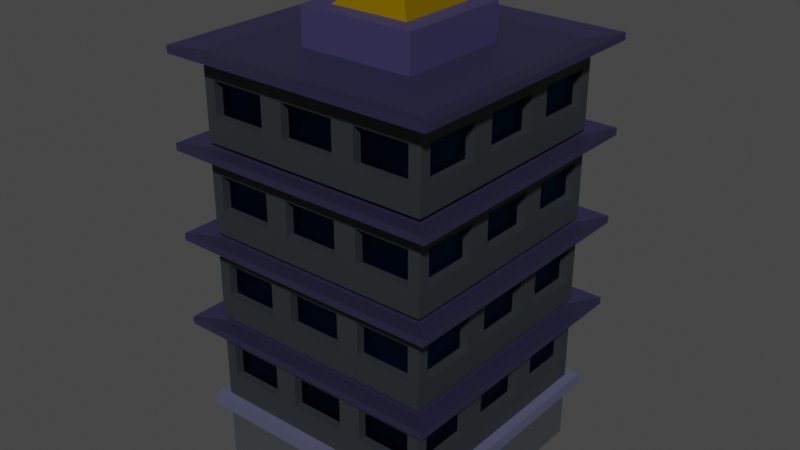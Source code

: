 # Source: Edificio1.blend  (saved by Blender 3.6.13; exported with 4.5.12 LTS)
import bpy
from mathutils import Matrix  # noqa: F401  (used for matrix-valued properties, if any)

bpy.ops.wm.read_factory_settings(use_empty=True)
scene = bpy.context.scene
scene.name = 'Scene'

# ---- collections
col_collection = bpy.data.collections.new('Collection'); scene.collection.children.link(col_collection)

# ---- materials (node trees are filled in below, after node groups)
mat_edifcio = bpy.data.materials.new('Edifcio')
mat_edifcio.use_transparent_shadow = False
mat_coloredificio = bpy.data.materials.new('colorEdificio')
mat_coloredificio.use_transparent_shadow = False
mat_orillas_001 = bpy.data.materials.new('Orillas.001')
mat_orillas_001.use_transparent_shadow = False
mat_edificio = bpy.data.materials.new('Edificio')
mat_edificio.use_transparent_shadow = False
mat_ventana = bpy.data.materials.new('Ventana')
mat_ventana.use_transparent_shadow = False
mat_fachada = bpy.data.materials.new('Fachada')
mat_fachada.use_transparent_shadow = False
mat_orillas = bpy.data.materials.new('Orillas')
mat_orillas.use_transparent_shadow = False
mat_material_001 = bpy.data.materials.new('Material.001')
mat_material_001.use_transparent_shadow = False
mat_pyramide = bpy.data.materials.new('Pyramide')
mat_pyramide.use_transparent_shadow = False
mat_basepyramide = bpy.data.materials.new('basePyramide')
mat_basepyramide.use_transparent_shadow = False

# ---- material node trees
mat_edifcio.use_nodes = True; mat_edifcio.node_tree.nodes.clear()
_N = mat_edifcio.node_tree.nodes; _L = mat_edifcio.node_tree.links
n0 = _N.new('ShaderNodeBsdfPrincipled'); n0.name = 'Principled BSDF'; n0.location = (10, 300)
n0.distribution = 'GGX'
n0.subsurface_method = 'RANDOM_WALK_SKIN'
n0.inputs[3].default_value = 1.45
n0.inputs[27].default_value = (0.0, 0.0, 0.0, 1.0)
n0.inputs[28].default_value = 1.0
n1 = _N.new('ShaderNodeOutputMaterial'); n1.name = 'Material Output'; n1.location = (300, 300)
_L.new(n0.outputs[0], n1.inputs[0])
n1.is_active_output = True
mat_coloredificio.use_nodes = True; mat_coloredificio.node_tree.nodes.clear()
_N = mat_coloredificio.node_tree.nodes; _L = mat_coloredificio.node_tree.links
n0 = _N.new('ShaderNodeBsdfPrincipled'); n0.name = 'Principled BSDF'; n0.location = (10, 300)
n0.distribution = 'GGX'
n0.subsurface_method = 'RANDOM_WALK_SKIN'
n0.inputs[0].default_value = (0.04594, 0.05277, 0.05811, 1.0)
n0.inputs[3].default_value = 1.45
n0.inputs[27].default_value = (0.0, 0.0, 0.0, 1.0)
n0.inputs[28].default_value = 1.0
n1 = _N.new('ShaderNodeOutputMaterial'); n1.name = 'Material Output'; n1.location = (300, 300)
_L.new(n0.outputs[0], n1.inputs[0])
n1.is_active_output = True
mat_orillas_001.use_nodes = True; mat_orillas_001.node_tree.nodes.clear()
_N = mat_orillas_001.node_tree.nodes; _L = mat_orillas_001.node_tree.links
n0 = _N.new('ShaderNodeBsdfPrincipled'); n0.name = 'Principled BSDF'; n0.location = (10, 300)
n0.distribution = 'GGX'
n0.subsurface_method = 'RANDOM_WALK_SKIN'
n0.inputs[0].default_value = (0.07819, 0.08438, 0.1441, 1.0)
n0.inputs[3].default_value = 1.45
n0.inputs[27].default_value = (0.0, 0.0, 0.0, 1.0)
n0.inputs[28].default_value = 1.0
n1 = _N.new('ShaderNodeOutputMaterial'); n1.name = 'Material Output'; n1.location = (300, 300)
_L.new(n0.outputs[0], n1.inputs[0])
n1.is_active_output = True
mat_edificio.use_nodes = True; mat_edificio.node_tree.nodes.clear()
_N = mat_edificio.node_tree.nodes; _L = mat_edificio.node_tree.links
n0 = _N.new('ShaderNodeBsdfPrincipled'); n0.name = 'Principled BSDF'; n0.location = (10, 300)
n0.distribution = 'GGX'
n0.subsurface_method = 'RANDOM_WALK_SKIN'
n0.inputs[3].default_value = 1.45
n0.inputs[27].default_value = (0.0, 0.0, 0.0, 1.0)
n0.inputs[28].default_value = 1.0
n1 = _N.new('ShaderNodeOutputMaterial'); n1.name = 'Material Output'; n1.location = (300, 300)
_L.new(n0.outputs[0], n1.inputs[0])
n1.is_active_output = True
mat_ventana.use_nodes = True; mat_ventana.node_tree.nodes.clear()
_N = mat_ventana.node_tree.nodes; _L = mat_ventana.node_tree.links
n0 = _N.new('ShaderNodeOutputMaterial'); n0.name = 'Material Output'; n0.location = (300, 300)
n1 = _N.new('ShaderNodeBsdfGlass'); n1.name = 'Glass BSDF'; n1.location = (10, 300)
n1.distribution = 'BECKMANN'
n1.inputs[0].default_value = (0.03272, 0.3595, 1.0, 1.0)
n1.inputs[1].default_value = 0.1881
n1.inputs[2].default_value = 1.45
_L.new(n1.outputs[0], n0.inputs[0])
n0.is_active_output = True
mat_fachada.use_nodes = True; mat_fachada.node_tree.nodes.clear()
_N = mat_fachada.node_tree.nodes; _L = mat_fachada.node_tree.links
n0 = _N.new('ShaderNodeBsdfPrincipled'); n0.name = 'Principled BSDF'; n0.location = (10, 300)
n0.distribution = 'GGX'
n0.subsurface_method = 'RANDOM_WALK_SKIN'
n0.inputs[0].default_value = (0.02217, 0.02732, 0.03071, 1.0)
n0.inputs[3].default_value = 1.45
n0.inputs[27].default_value = (0.0, 0.0, 0.0, 1.0)
n0.inputs[28].default_value = 1.0
n1 = _N.new('ShaderNodeOutputMaterial'); n1.name = 'Material Output'; n1.location = (300, 300)
_L.new(n0.outputs[0], n1.inputs[0])
n1.is_active_output = True
mat_orillas.use_nodes = True; mat_orillas.node_tree.nodes.clear()
_N = mat_orillas.node_tree.nodes; _L = mat_orillas.node_tree.links
n0 = _N.new('ShaderNodeBsdfPrincipled'); n0.name = 'Principled BSDF'; n0.location = (10, 300)
n0.distribution = 'GGX'
n0.subsurface_method = 'RANDOM_WALK_SKIN'
n0.inputs[0].default_value = (0.01938, 0.0185, 0.04971, 1.0)
n0.inputs[3].default_value = 1.45
n0.inputs[27].default_value = (0.0, 0.0, 0.0, 1.0)
n0.inputs[28].default_value = 1.0
n1 = _N.new('ShaderNodeOutputMaterial'); n1.name = 'Material Output'; n1.location = (300, 300)
_L.new(n0.outputs[0], n1.inputs[0])
n1.is_active_output = True
mat_material_001.use_nodes = True; mat_material_001.node_tree.nodes.clear()
_N = mat_material_001.node_tree.nodes; _L = mat_material_001.node_tree.links
n0 = _N.new('ShaderNodeBsdfPrincipled'); n0.name = 'Principled BSDF'; n0.location = (10, 300)
n0.distribution = 'GGX'
n0.subsurface_method = 'RANDOM_WALK_SKIN'
n0.inputs[3].default_value = 1.45
n0.inputs[27].default_value = (0.0, 0.0, 0.0, 1.0)
n0.inputs[28].default_value = 1.0
n1 = _N.new('ShaderNodeOutputMaterial'); n1.name = 'Material Output'; n1.location = (300, 300)
_L.new(n0.outputs[0], n1.inputs[0])
n1.is_active_output = True
mat_pyramide.use_nodes = True; mat_pyramide.node_tree.nodes.clear()
_N = mat_pyramide.node_tree.nodes; _L = mat_pyramide.node_tree.links
n0 = _N.new('ShaderNodeOutputMaterial'); n0.name = 'Material Output'; n0.location = (300, 300)
n1 = _N.new('ShaderNodeBsdfAnisotropic'); n1.name = 'Glossy BSDF'; n1.location = (10, 300)
n1.distribution = 'GGX'
n1.inputs[0].default_value = (0.8, 0.4854, 0.0, 1.0)
_L.new(n1.outputs[0], n0.inputs[0])
n0.is_active_output = True
mat_basepyramide.use_nodes = True; mat_basepyramide.node_tree.nodes.clear()
_N = mat_basepyramide.node_tree.nodes; _L = mat_basepyramide.node_tree.links
n0 = _N.new('ShaderNodeBsdfPrincipled'); n0.name = 'Principled BSDF'; n0.location = (10, 300)
n0.distribution = 'GGX'
n0.subsurface_method = 'RANDOM_WALK_SKIN'
n0.inputs[0].default_value = (0.03817, 0.03324, 0.09592, 1.0)
n0.inputs[3].default_value = 1.45
n0.inputs[27].default_value = (0.0, 0.0, 0.0, 1.0)
n0.inputs[28].default_value = 1.0
n1 = _N.new('ShaderNodeOutputMaterial'); n1.name = 'Material Output'; n1.location = (300, 300)
_L.new(n0.outputs[0], n1.inputs[0])
n1.is_active_output = True

# ---- world
world_world = bpy.data.worlds.new('World'); scene.world = world_world
world_world.use_nodes = True; world_world.node_tree.nodes.clear()
_N = world_world.node_tree.nodes; _L = world_world.node_tree.links
n0 = _N.new('ShaderNodeOutputWorld'); n0.name = 'World Output'; n0.location = (300, 300)
n1 = _N.new('ShaderNodeBackground'); n1.name = 'Background'; n1.location = (10, 300)
n1.inputs[0].default_value = (0.05088, 0.05088, 0.05088, 1.0)
_L.new(n1.outputs[0], n0.inputs[0])
n0.is_active_output = True
world_world.color = (0.05088, 0.05088, 0.05088)
world_world.use_sun_shadow = False
world_world.sun_shadow_jitter_overblur = 0.0

# ---- meshes
me_plane = bpy.data.meshes.new('Plane')
me_plane.from_pydata([(-2.0, -2.0, 0.0), (2.0, -2.0, 0.0), (-2.0, 2.0, 0.0), (2.0, 2.0, 0.0), (-2.0, 2.0, 1.0), (-2.0, -2.0, 1.0), (2.0, -2.0, 1.0), (2.0, 2.0, 1.0), (-2.0, 2.0, 1.2), (-2.0, -2.0, 1.2), (2.0, -2.0, 1.2), (2.0, 2.0, 1.2), (-2.177, 2.177, 1.0), (-2.177, -2.177, 1.0), (2.177, -2.177, 1.0), (2.177, 2.177, 1.0), (-2.177, 2.177, 1.2), (-2.177, -2.177, 1.2), (2.177, -2.177, 1.2), (2.177, 2.177, 1.2)], [], [(0, 2, 3, 1), (11, 10, 18, 19), (1, 3, 7, 6), (2, 0, 5, 4), (3, 2, 4, 7), (0, 1, 6, 5), (9, 10, 11, 8), (5, 6, 14, 13), (7, 4, 12, 15), (10, 9, 17, 18), (14, 15, 19, 18), (12, 13, 17, 16), (15, 12, 16, 19), (13, 14, 18, 17), (9, 8, 16, 17), (6, 7, 15, 14), (8, 11, 19, 16), (4, 5, 13, 12)])
me_plane.polygons.foreach_set('material_index', [0, 2, 1, 1, 1, 1, 1, 2, 2, 2, 2, 2, 2, 2, 2, 2, 2, 2])
_uv = me_plane.uv_layers.new(name='UVMap')
_uv.uv.foreach_set('vector', [0.0, 0.0, 0.0, 1.0, 1.0, 1.0, 1.0, 0.0, 1.0, 1.0, 1.0, 0.0, 1.0, 0.0, 1.0, 1.0, 1.0, 0.0, 1.0, 1.0, 1.0, 1.0, 1.0, 0.0, 0.0, 1.0, 0.0, 0.0, 0.0, 0.0, 0.0, 1.0, 1.0, 1.0, 0.0, 1.0, 0.0, 1.0, 1.0, 1.0, 0.0, 0.0, 1.0, 0.0, 1.0, 0.0, 0.0, 0.0, 0.0, 0.0, 1.0, 0.0, 1.0, 1.0, 0.0, 1.0, 0.0, 0.0, 1.0, 0.0, 1.0, 0.0, 0.0, 0.0, 1.0, 1.0, 0.0, 1.0, 0.0, 1.0, 1.0, 1.0, 1.0, 0.0, 0.0, 0.0, 0.0, 0.0, 1.0, 0.0, 1.0, 0.0, 1.0, 1.0, 1.0, 1.0, 1.0, 0.0, 0.0, 1.0, 0.0, 0.0, 0.0, 0.0, 0.0, 1.0, 1.0, 1.0, 0.0, 1.0, 0.0, 1.0, 1.0, 1.0, 0.0, 0.0, 1.0, 0.0, 1.0, 0.0, 0.0, 0.0, 0.0, 0.0, 0.0, 1.0, 0.0, 1.0, 0.0, 0.0, 1.0, 0.0, 1.0, 1.0, 1.0, 1.0, 1.0, 0.0, 0.0, 1.0, 1.0, 1.0, 1.0, 1.0, 0.0, 1.0, 0.0, 1.0, 0.0, 0.0, 0.0, 0.0, 0.0, 1.0])
me_plane.materials.append(mat_edifcio)
me_plane.materials.append(mat_coloredificio)
me_plane.materials.append(mat_orillas_001)
me_plane.update()
me_plane_001 = bpy.data.meshes.new('Plane.001')
me_plane_001.from_pydata([(-1.0, -1.0, 0.0), (1.0, -1.0, 0.0), (-1.0, 1.0, 0.0), (1.0, 1.0, 0.0), (-1.0, 1.0, 0.6), (-1.0, -1.0, 0.6), (1.0, -1.0, 0.6), (1.0, 1.0, 0.6), (-1.0, 1.0, 0.7107), (-1.0, -1.0, 0.7107), (1.0, -1.0, 0.7107), (1.0, 1.0, 0.7107), (-1.177, 1.177, 0.6925), (-1.177, -1.177, 0.6925), (1.177, -1.177, 0.6925), (1.177, 1.177, 0.6925), (-1.177, 1.177, 0.7529), (-1.177, -1.177, 0.7529), (1.177, -1.177, 0.7529), (1.177, 1.177, 0.7529), (-1.0, 0.3317, 0.0), (-1.0, -0.335, 0.0), (1.0, -0.335, 0.0), (1.0, 0.3317, 0.0), (-1.0, 0.3317, 0.6), (-1.0, -0.335, 0.6), (1.0, -0.335, 0.6), (1.0, 0.3317, 0.6), (-1.0, 0.3317, 0.7107), (-1.0, -0.335, 0.7107), (1.0, -0.335, 0.7107), (1.0, 0.3317, 0.7107), (-1.177, 0.3903, 0.6925), (-1.177, -0.3942, 0.6925), (1.177, -0.3942, 0.6925), (1.177, 0.3903, 0.6925), (-1.177, 0.3903, 0.7529), (-1.177, -0.3942, 0.7529), (1.177, -0.3942, 0.7529), (1.177, 0.3903, 0.7529), (-0.3301, -1.0, 0.0), (0.3366, -1.0, 0.0), (0.3366, 1.0, 0.0), (-0.3301, 1.0, 0.0), (-0.3301, -1.0, 0.6), (0.3366, -1.0, 0.6), (0.3366, 1.0, 0.6), (-0.3301, 1.0, 0.6), (-0.3301, -1.0, 0.7107), (0.3366, -1.0, 0.7107), (0.3366, 1.0, 0.7107), (-0.3301, 1.0, 0.7107), (-0.3884, -1.177, 0.6925), (0.3961, -1.177, 0.6925), (0.3961, 1.177, 0.6925), (-0.3884, 1.177, 0.6925), (-0.3884, -1.177, 0.7529), (0.3961, -1.177, 0.7529), (0.3961, 1.177, 0.7529), (-0.3884, 1.177, 0.7529), (0.3366, -0.335, 0.7107), (-0.3301, -0.335, 0.7107), (0.3366, 0.3317, 0.7107), (-0.3301, 0.3317, 0.7107), (-0.3301, -0.335, 0.0), (0.3366, -0.335, 0.0), (-0.3301, 0.3317, 0.0), (0.3366, 0.3317, 0.0), (-1.0, -1.0, 0.1164), (-1.0, 1.0, 0.1164), (1.0, 1.0, 0.1164), (1.0, -1.0, 0.1164), (1.0, -0.335, 0.1164), (1.0, 0.3317, 0.1164), (-1.0, 0.3317, 0.1164), (-1.0, -0.335, 0.1164), (-0.3301, -1.0, 0.1164), (0.3366, -1.0, 0.1164), (0.3366, 1.0, 0.1164), (-0.3301, 1.0, 0.1164), (-1.0, -0.433, 0.2144), (-1.0, -0.902, 0.2144), (-1.0, -0.902, 0.502), (-1.0, -0.433, 0.502), (-0.4281, 1.0, 0.2144), (-0.902, 1.0, 0.2144), (-0.902, 1.0, 0.502), (-0.4281, 1.0, 0.502), (0.4347, -1.0, 0.2144), (0.902, -1.0, 0.2144), (0.902, -1.0, 0.502), (0.4347, -1.0, 0.502), (1.0, 0.4297, 0.2144), (1.0, 0.902, 0.2144), (1.0, 0.902, 0.502), (1.0, 0.4297, 0.502), (1.0, -0.902, 0.2144), (1.0, -0.433, 0.2144), (1.0, -0.433, 0.502), (1.0, -0.902, 0.502), (1.0, -0.237, 0.2144), (1.0, 0.2336, 0.2144), (1.0, 0.2336, 0.502), (1.0, -0.237, 0.502), (-1.0, 0.902, 0.2144), (-1.0, 0.4297, 0.2144), (-1.0, 0.4297, 0.502), (-1.0, 0.902, 0.502), (-1.0, 0.2336, 0.2144), (-1.0, -0.237, 0.2144), (-1.0, -0.237, 0.502), (-1.0, 0.2336, 0.502), (-0.902, -1.0, 0.2144), (-0.4281, -1.0, 0.2144), (-0.4281, -1.0, 0.502), (-0.902, -1.0, 0.502), (-0.232, -1.0, 0.2144), (0.2386, -1.0, 0.2144), (0.2386, -1.0, 0.502), (-0.232, -1.0, 0.502), (0.902, 1.0, 0.2144), (0.4347, 1.0, 0.2144), (0.4347, 1.0, 0.502), (0.902, 1.0, 0.502), (0.2386, 1.0, 0.2144), (-0.232, 1.0, 0.2144), (-0.232, 1.0, 0.502), (0.2386, 1.0, 0.502), (-0.9272, -0.902, 0.2144), (-0.9272, -0.433, 0.2144), (-0.9272, -0.433, 0.502), (-0.9272, -0.902, 0.502), (-0.902, 0.9272, 0.2144), (-0.4281, 0.9272, 0.2144), (-0.4281, 0.9272, 0.502), (-0.902, 0.9272, 0.502), (0.902, -0.9272, 0.2144), (0.4347, -0.9272, 0.2144), (0.4347, -0.9272, 0.502), (0.902, -0.9272, 0.502), (0.9272, 0.902, 0.2144), (0.9272, 0.4297, 0.2144), (0.9272, 0.4297, 0.502), (0.9272, 0.902, 0.502), (0.9272, -0.433, 0.2144), (0.9272, -0.902, 0.2144), (0.9272, -0.902, 0.502), (0.9272, -0.433, 0.502), (0.9272, 0.2336, 0.2144), (0.9272, -0.237, 0.2144), (0.9272, -0.237, 0.502), (0.9272, 0.2336, 0.502), (-0.9272, 0.4297, 0.2144), (-0.9272, 0.902, 0.2144), (-0.9272, 0.902, 0.502), (-0.9272, 0.4297, 0.502), (-0.9272, -0.237, 0.2144), (-0.9272, 0.2336, 0.2144), (-0.9272, 0.2336, 0.502), (-0.9272, -0.237, 0.502), (-0.4281, -0.9272, 0.2144), (-0.902, -0.9272, 0.2144), (-0.902, -0.9272, 0.502), (-0.4281, -0.9272, 0.502), (0.2386, -0.9272, 0.2144), (-0.232, -0.9272, 0.2144), (-0.232, -0.9272, 0.502), (0.2386, -0.9272, 0.502), (0.4347, 0.9272, 0.2144), (0.902, 0.9272, 0.2144), (0.902, 0.9272, 0.502), (0.4347, 0.9272, 0.502), (-0.232, 0.9272, 0.2144), (0.2386, 0.9272, 0.2144), (0.2386, 0.9272, 0.502), (-0.232, 0.9272, 0.502)], [], [(67, 42, 3, 23), (27, 7, 15, 35), (97, 98, 147, 144), (117, 118, 167, 164), (99, 96, 145, 146), (119, 116, 165, 166), (62, 31, 11, 50), (28, 8, 16, 36), (30, 10, 18, 38), (45, 6, 14, 53), (55, 12, 16, 59), (53, 14, 18, 57), (35, 15, 19, 39), (33, 13, 17, 37), (50, 11, 19, 58), (25, 5, 13, 33), (48, 9, 17, 56), (47, 4, 12, 55), (4, 24, 32, 12), (24, 25, 33, 32), (12, 32, 36, 16), (32, 33, 37, 36), (14, 34, 38, 18), (34, 35, 39, 38), (11, 31, 39, 19), (31, 30, 38, 39), (9, 29, 37, 17), (29, 28, 36, 37), (49, 10, 30, 60), (60, 30, 31, 62), (90, 91, 138, 139), (110, 111, 158, 159), (96, 97, 144, 145), (116, 117, 164, 165), (6, 26, 34, 14), (26, 27, 35, 34), (41, 65, 22, 1), (65, 67, 23, 22), (21, 20, 66, 64), (64, 66, 67, 65), (0, 21, 64, 40), (40, 64, 65, 41), (29, 61, 63, 28), (61, 60, 62, 63), (9, 48, 61, 29), (48, 49, 60, 61), (7, 46, 54, 15), (46, 47, 55, 54), (10, 49, 57, 18), (49, 48, 56, 57), (8, 51, 59, 16), (51, 50, 58, 59), (13, 52, 56, 17), (52, 53, 57, 56), (15, 54, 58, 19), (54, 55, 59, 58), (5, 44, 52, 13), (44, 45, 53, 52), (28, 63, 51, 8), (63, 62, 50, 51), (89, 90, 139, 136), (109, 110, 159, 156), (91, 88, 137, 138), (111, 108, 157, 158), (20, 2, 43, 66), (66, 43, 42, 67), (42, 43, 79, 78), (3, 42, 78, 70), (40, 41, 77, 76), (0, 40, 76, 68), (20, 21, 75, 74), (2, 20, 74, 69), (22, 23, 73, 72), (1, 22, 72, 71), (23, 3, 70, 73), (41, 1, 71, 77), (43, 2, 69, 79), (21, 0, 68, 75), (75, 68, 81, 80), (68, 5, 82, 81), (5, 25, 83, 82), (25, 75, 80, 83), (79, 69, 85, 84), (69, 4, 86, 85), (4, 47, 87, 86), (47, 79, 84, 87), (77, 71, 89, 88), (71, 6, 90, 89), (6, 45, 91, 90), (45, 77, 88, 91), (73, 70, 93, 92), (70, 7, 94, 93), (7, 27, 95, 94), (27, 73, 92, 95), (71, 72, 97, 96), (72, 26, 98, 97), (26, 6, 99, 98), (6, 71, 96, 99), (72, 73, 101, 100), (73, 27, 102, 101), (27, 26, 103, 102), (26, 72, 100, 103), (69, 74, 105, 104), (74, 24, 106, 105), (24, 4, 107, 106), (4, 69, 104, 107), (74, 75, 109, 108), (75, 25, 110, 109), (25, 24, 111, 110), (24, 74, 108, 111), (68, 76, 113, 112), (76, 44, 114, 113), (44, 5, 115, 114), (5, 68, 112, 115), (76, 77, 117, 116), (77, 45, 118, 117), (45, 44, 119, 118), (44, 76, 116, 119), (70, 78, 121, 120), (78, 46, 122, 121), (46, 7, 123, 122), (7, 70, 120, 123), (78, 79, 125, 124), (79, 47, 126, 125), (47, 46, 127, 126), (46, 78, 124, 127), (129, 128, 131, 130), (133, 132, 135, 134), (137, 136, 139, 138), (141, 140, 143, 142), (145, 144, 147, 146), (149, 148, 151, 150), (153, 152, 155, 154), (157, 156, 159, 158), (161, 160, 163, 162), (165, 164, 167, 166), (169, 168, 171, 170), (173, 172, 175, 174), (124, 125, 172, 173), (104, 105, 152, 153), (118, 119, 166, 167), (84, 85, 132, 133), (98, 99, 146, 147), (127, 124, 173, 174), (107, 104, 153, 154), (87, 84, 133, 134), (125, 126, 175, 172), (105, 106, 155, 152), (85, 86, 135, 132), (112, 113, 160, 161), (126, 127, 174, 175), (92, 93, 140, 141), (106, 107, 154, 155), (86, 87, 134, 135), (115, 112, 161, 162), (95, 92, 141, 142), (113, 114, 163, 160), (93, 94, 143, 140), (120, 121, 168, 169), (100, 101, 148, 149), (114, 115, 162, 163), (80, 81, 128, 129), (94, 95, 142, 143), (123, 120, 169, 170), (103, 100, 149, 150), (83, 80, 129, 130), (121, 122, 171, 168), (101, 102, 151, 148), (81, 82, 131, 128), (108, 109, 156, 157), (122, 123, 170, 171), (88, 89, 136, 137), (102, 103, 150, 151), (82, 83, 130, 131)])
me_plane_001.polygons.foreach_set('material_index', [2, 3, 2, 2, 2, 2, 3, 3, 3, 3, 3, 3, 3, 3, 3, 3, 3, 3, 3, 3, 3, 3, 3, 3, 3, 3, 3, 3, 3, 3, 2, 2, 2, 2, 3, 3, 2, 2, 2, 2, 2, 2, 3, 2, 3, 3, 3, 3, 3, 3, 3, 3, 3, 3, 3, 3, 3, 3, 3, 3, 2, 2, 2, 2, 2, 2, 2, 2, 2, 2, 2, 2, 2, 2, 2, 2, 2, 2, 2, 2, 2, 2, 2, 2, 2, 2, 2, 2, 2, 2, 2, 2, 2, 2, 2, 2, 2, 2, 2, 2, 2, 2, 2, 2, 2, 2, 2, 2, 2, 2, 2, 2, 2, 2, 2, 2, 2, 2, 2, 2, 2, 2, 2, 2, 2, 2, 1, 1, 1, 1, 1, 1, 1, 1, 1, 1, 1, 1, 2, 2, 2, 2, 2, 2, 2, 2, 2, 2, 2, 2, 2, 2, 2, 2, 2, 2, 2, 2, 2, 2, 2, 2, 2, 2, 2, 2, 2, 2, 2, 2, 2, 2, 2, 2])
_uv = me_plane_001.uv_layers.new(name='UVMap')
_uv.uv.foreach_set('vector', [0.6683, 0.6658, 0.6683, 1.0, 1.0, 1.0, 1.0, 0.6658, 1.0, 0.6658, 1.0, 1.0, 1.0, 1.0, 1.0, 0.6658, 1.0, 0.2835, 1.0, 0.2835, 1.0, 0.2835, 1.0, 0.2835, 0.6193, 0.0, 0.6193, 0.0, 0.6193, 0.0, 0.6193, 0.0, 1.0, 0.04902, 1.0, 0.04902, 1.0, 0.04902, 1.0, 0.04902, 0.384, 0.0, 0.384, 0.0, 0.384, 0.0, 0.384, 0.0, 0.6683, 0.6658, 1.0, 0.6658, 1.0, 1.0, 0.6683, 1.0, 0.0, 0.6658, 0.0, 1.0, 0.0, 1.0, 0.0, 0.6658, 1.0, 0.3325, 1.0, 0.0, 1.0, 0.0, 1.0, 0.3325, 0.6683, 0.0, 1.0, 0.0, 1.0, 0.0, 0.6683, 0.0, 0.335, 1.0, 0.0, 1.0, 0.0, 1.0, 0.335, 1.0, 0.6683, 0.0, 1.0, 0.0, 1.0, 0.0, 0.6683, 0.0, 1.0, 0.6658, 1.0, 1.0, 1.0, 1.0, 1.0, 0.6658, 0.0, 0.3325, 0.0, 0.0, 0.0, 0.0, 0.0, 0.3325, 0.6683, 1.0, 1.0, 1.0, 1.0, 1.0, 0.6683, 1.0, 0.0, 0.3325, 0.0, 0.0, 0.0, 0.0, 0.0, 0.3325, 0.335, 0.0, 0.0, 0.0, 0.0, 0.0, 0.335, 0.0, 0.335, 1.0, 0.0, 1.0, 0.0, 1.0, 0.335, 1.0, 0.0, 1.0, 0.0, 0.6658, 0.0, 0.6658, 0.0, 1.0, 0.0, 0.6658, 0.0, 0.3325, 0.0, 0.3325, 0.0, 0.6658, 0.0, 1.0, 0.0, 0.6658, 0.0, 0.6658, 0.0, 1.0, 0.0, 0.6658, 0.0, 0.3325, 0.0, 0.3325, 0.0, 0.6658, 1.0, 0.0, 1.0, 0.3325, 1.0, 0.3325, 1.0, 0.0, 1.0, 0.3325, 1.0, 0.6658, 1.0, 0.6658, 1.0, 0.3325, 1.0, 1.0, 1.0, 0.6658, 1.0, 0.6658, 1.0, 1.0, 1.0, 0.6658, 1.0, 0.3325, 1.0, 0.3325, 1.0, 0.6658, 0.0, 0.0, 0.0, 0.3325, 0.0, 0.3325, 0.0, 0.0, 0.0, 0.3325, 0.0, 0.6658, 0.0, 0.6658, 0.0, 0.3325, 0.6683, 0.0, 1.0, 0.0, 1.0, 0.3325, 0.6683, 0.3325, 0.6683, 0.3325, 1.0, 0.3325, 1.0, 0.6658, 0.6683, 0.6658, 0.951, 0.0, 0.7173, 0.0, 0.7173, 0.0, 0.951, 0.0, 0.0, 0.3815, 0.0, 0.6168, 0.0, 0.6168, 0.0, 0.3815, 1.0, 0.04902, 1.0, 0.2835, 1.0, 0.2835, 1.0, 0.04902, 0.384, 0.0, 0.6193, 0.0, 0.6193, 0.0, 0.384, 0.0, 1.0, 0.0, 1.0, 0.3325, 1.0, 0.3325, 1.0, 0.0, 1.0, 0.3325, 1.0, 0.6658, 1.0, 0.6658, 1.0, 0.3325, 0.6683, 0.0, 0.6683, 0.3325, 1.0, 0.3325, 1.0, 0.0, 0.6683, 0.3325, 0.6683, 0.6658, 1.0, 0.6658, 1.0, 0.3325, 0.0, 0.3325, 0.0, 0.6658, 0.335, 0.6658, 0.335, 0.3325, 0.335, 0.3325, 0.335, 0.6658, 0.6683, 0.6658, 0.6683, 0.3325, 0.0, 0.0, 0.0, 0.3325, 0.335, 0.3325, 0.335, 0.0, 0.335, 0.0, 0.335, 0.3325, 0.6683, 0.3325, 0.6683, 0.0, 0.0, 0.3325, 0.335, 0.3325, 0.335, 0.6658, 0.0, 0.6658, 0.335, 0.3325, 0.6683, 0.3325, 0.6683, 0.6658, 0.335, 0.6658, 0.0, 0.0, 0.335, 0.0, 0.335, 0.3325, 0.0, 0.3325, 0.335, 0.0, 0.6683, 0.0, 0.6683, 0.3325, 0.335, 0.3325, 1.0, 1.0, 0.6683, 1.0, 0.6683, 1.0, 1.0, 1.0, 0.6683, 1.0, 0.335, 1.0, 0.335, 1.0, 0.6683, 1.0, 1.0, 0.0, 0.6683, 0.0, 0.6683, 0.0, 1.0, 0.0, 0.6683, 0.0, 0.335, 0.0, 0.335, 0.0, 0.6683, 0.0, 0.0, 1.0, 0.335, 1.0, 0.335, 1.0, 0.0, 1.0, 0.335, 1.0, 0.6683, 1.0, 0.6683, 1.0, 0.335, 1.0, 0.0, 0.0, 0.335, 0.0, 0.335, 0.0, 0.0, 0.0, 0.335, 0.0, 0.6683, 0.0, 0.6683, 0.0, 0.335, 0.0, 1.0, 1.0, 0.6683, 1.0, 0.6683, 1.0, 1.0, 1.0, 0.6683, 1.0, 0.335, 1.0, 0.335, 1.0, 0.6683, 1.0, 0.0, 0.0, 0.335, 0.0, 0.335, 0.0, 0.0, 0.0, 0.335, 0.0, 0.6683, 0.0, 0.6683, 0.0, 0.335, 0.0, 0.0, 0.6658, 0.335, 0.6658, 0.335, 1.0, 0.0, 1.0, 0.335, 0.6658, 0.6683, 0.6658, 0.6683, 1.0, 0.335, 1.0, 0.951, 0.0, 0.951, 0.0, 0.951, 0.0, 0.951, 0.0, 0.0, 0.3815, 0.0, 0.3815, 0.0, 0.3815, 0.0, 0.3815, 0.7173, 0.0, 0.7173, 0.0, 0.7173, 0.0, 0.7173, 0.0, 0.0, 0.6168, 0.0, 0.6168, 0.0, 0.6168, 0.0, 0.6168, 0.0, 0.6658, 0.0, 1.0, 0.335, 1.0, 0.335, 0.6658, 0.335, 0.6658, 0.335, 1.0, 0.6683, 1.0, 0.6683, 0.6658, 0.6683, 1.0, 0.335, 1.0, 0.335, 1.0, 0.6683, 1.0, 1.0, 1.0, 0.6683, 1.0, 0.6683, 1.0, 1.0, 1.0, 0.335, 0.0, 0.6683, 0.0, 0.6683, 0.0, 0.335, 0.0, 0.0, 0.0, 0.335, 0.0, 0.335, 0.0, 0.0, 0.0, 0.0, 0.6658, 0.0, 0.3325, 0.0, 0.3325, 0.0, 0.6658, 0.0, 1.0, 0.0, 0.6658, 0.0, 0.6658, 0.0, 1.0, 1.0, 0.3325, 1.0, 0.6658, 1.0, 0.6658, 1.0, 0.3325, 1.0, 0.0, 1.0, 0.3325, 1.0, 0.3325, 1.0, 0.0, 1.0, 0.6658, 1.0, 1.0, 1.0, 1.0, 1.0, 0.6658, 0.6683, 0.0, 1.0, 0.0, 1.0, 0.0, 0.6683, 0.0, 0.335, 1.0, 0.0, 1.0, 0.0, 1.0, 0.335, 1.0, 0.0, 0.3325, 0.0, 0.0, 0.0, 0.0, 0.0, 0.3325, 0.0, 0.3325, 0.0, 0.0, 0.0, 0.04902, 0.0, 0.2835, 0.0, 0.0, 0.0, 0.0, 0.0, 0.04902, 0.0, 0.04902, 0.0, 0.0, 0.0, 0.3325, 0.0, 0.2835, 0.0, 0.04902, 0.0, 0.3325, 0.0, 0.3325, 0.0, 0.2835, 0.0, 0.2835, 0.335, 1.0, 0.0, 1.0, 0.04902, 1.0, 0.286, 1.0, 0.0, 1.0, 0.0, 1.0, 0.04902, 1.0, 0.04902, 1.0, 0.0, 1.0, 0.335, 1.0, 0.286, 1.0, 0.04902, 1.0, 0.335, 1.0, 0.335, 1.0, 0.286, 1.0, 0.286, 1.0, 0.6683, 0.0, 1.0, 0.0, 0.951, 0.0, 0.7173, 0.0, 1.0, 0.0, 1.0, 0.0, 0.951, 0.0, 0.951, 0.0, 1.0, 0.0, 0.6683, 0.0, 0.7173, 0.0, 0.951, 0.0, 0.6683, 0.0, 0.6683, 0.0, 0.7173, 0.0, 0.7173, 0.0, 1.0, 0.6658, 1.0, 1.0, 1.0, 0.951, 1.0, 0.7148, 1.0, 1.0, 1.0, 1.0, 1.0, 0.951, 1.0, 0.951, 1.0, 1.0, 1.0, 0.6658, 1.0, 0.7148, 1.0, 0.951, 1.0, 0.6658, 1.0, 0.6658, 1.0, 0.7148, 1.0, 0.7148, 1.0, 0.0, 1.0, 0.3325, 1.0, 0.2835, 1.0, 0.04902, 1.0, 0.3325, 1.0, 0.3325, 1.0, 0.2835, 1.0, 0.2835, 1.0, 0.3325, 1.0, 0.0, 1.0, 0.04902, 1.0, 0.2835, 1.0, 0.0, 1.0, 0.0, 1.0, 0.04902, 1.0, 0.04902, 1.0, 0.3325, 1.0, 0.6658, 1.0, 0.6168, 1.0, 0.3815, 1.0, 0.6658, 1.0, 0.6658, 1.0, 0.6168, 1.0, 0.6168, 1.0, 0.6658, 1.0, 0.3325, 1.0, 0.3815, 1.0, 0.6168, 1.0, 0.3325, 1.0, 0.3325, 1.0, 0.3815, 1.0, 0.3815, 0.0, 1.0, 0.0, 0.6658, 0.0, 0.7148, 0.0, 0.951, 0.0, 0.6658, 0.0, 0.6658, 0.0, 0.7148, 0.0, 0.7148, 0.0, 0.6658, 0.0, 1.0, 0.0, 0.951, 0.0, 0.7148, 0.0, 1.0, 0.0, 1.0, 0.0, 0.951, 0.0, 0.951, 0.0, 0.6658, 0.0, 0.3325, 0.0, 0.3815, 0.0, 0.6168, 0.0, 0.3325, 0.0, 0.3325, 0.0, 0.3815, 0.0, 0.3815, 0.0, 0.3325, 0.0, 0.6658, 0.0, 0.6168, 0.0, 0.3815, 0.0, 0.6658, 0.0, 0.6658, 0.0, 0.6168, 0.0, 0.6168, 0.0, 0.0, 0.335, 0.0, 0.286, 0.0, 0.04902, 0.0, 0.335, 0.0, 0.335, 0.0, 0.286, 0.0, 0.286, 0.0, 0.335, 0.0, 0.0, 0.0, 0.04902, 0.0, 0.286, 0.0, 0.0, 0.0, 0.0, 0.0, 0.04902, 0.0, 0.04902, 0.0, 0.335, 0.0, 0.6683, 0.0, 0.6193, 0.0, 0.384, 0.0, 0.6683, 0.0, 0.6683, 0.0, 0.6193, 0.0, 0.6193, 0.0, 0.6683, 0.0, 0.335, 0.0, 0.384, 0.0, 0.6193, 0.0, 0.335, 0.0, 0.335, 0.0, 0.384, 0.0, 0.384, 0.0, 1.0, 1.0, 0.6683, 1.0, 0.7173, 1.0, 0.951, 1.0, 0.6683, 1.0, 0.6683, 1.0, 0.7173, 1.0, 0.7173, 1.0, 0.6683, 1.0, 1.0, 1.0, 0.951, 1.0, 0.7173, 1.0, 1.0, 1.0, 1.0, 1.0, 0.951, 1.0, 0.951, 1.0, 0.6683, 1.0, 0.335, 1.0, 0.384, 1.0, 0.6193, 1.0, 0.335, 1.0, 0.335, 1.0, 0.384, 1.0, 0.384, 1.0, 0.335, 1.0, 0.6683, 1.0, 0.6193, 1.0, 0.384, 1.0, 0.6683, 1.0, 0.6683, 1.0, 0.6193, 1.0, 0.6193, 1.0, 0.0, 0.2835, 0.0, 0.04902, 0.0, 0.04902, 0.0, 0.2835, 0.286, 1.0, 0.04902, 1.0, 0.04902, 1.0, 0.286, 1.0, 0.7173, 0.0, 0.951, 0.0, 0.951, 0.0, 0.7173, 0.0, 1.0, 0.7148, 1.0, 0.951, 1.0, 0.951, 1.0, 0.7148, 1.0, 0.04902, 1.0, 0.2835, 1.0, 0.2835, 1.0, 0.04902, 1.0, 0.3815, 1.0, 0.6168, 1.0, 0.6168, 1.0, 0.3815, 0.0, 0.951, 0.0, 0.7148, 0.0, 0.7148, 0.0, 0.951, 0.0, 0.6168, 0.0, 0.3815, 0.0, 0.3815, 0.0, 0.6168, 0.04902, 0.0, 0.286, 0.0, 0.286, 0.0, 0.04902, 0.0, 0.384, 0.0, 0.6193, 0.0, 0.6193, 0.0, 0.384, 0.0, 0.951, 1.0, 0.7173, 1.0, 0.7173, 1.0, 0.951, 1.0, 0.6193, 1.0, 0.384, 1.0, 0.384, 1.0, 0.6193, 1.0, 0.6193, 1.0, 0.384, 1.0, 0.384, 1.0, 0.6193, 1.0, 0.0, 0.951, 0.0, 0.7148, 0.0, 0.7148, 0.0, 0.951, 0.6193, 0.0, 0.384, 0.0, 0.384, 0.0, 0.6193, 0.0, 0.286, 1.0, 0.04902, 1.0, 0.04902, 1.0, 0.286, 1.0, 1.0, 0.2835, 1.0, 0.04902, 1.0, 0.04902, 1.0, 0.2835, 0.6193, 1.0, 0.6193, 1.0, 0.6193, 1.0, 0.6193, 1.0, 0.0, 0.951, 0.0, 0.951, 0.0, 0.951, 0.0, 0.951, 0.286, 1.0, 0.286, 1.0, 0.286, 1.0, 0.286, 1.0, 0.384, 1.0, 0.384, 1.0, 0.384, 1.0, 0.384, 1.0, 0.0, 0.7148, 0.0, 0.7148, 0.0, 0.7148, 0.0, 0.7148, 0.04902, 1.0, 0.04902, 1.0, 0.04902, 1.0, 0.04902, 1.0, 0.04902, 0.0, 0.286, 0.0, 0.286, 0.0, 0.04902, 0.0, 0.384, 1.0, 0.6193, 1.0, 0.6193, 1.0, 0.384, 1.0, 1.0, 0.7148, 1.0, 0.951, 1.0, 0.951, 1.0, 0.7148, 0.0, 0.7148, 0.0, 0.951, 0.0, 0.951, 0.0, 0.7148, 0.04902, 1.0, 0.286, 1.0, 0.286, 1.0, 0.04902, 1.0, 0.04902, 0.0, 0.04902, 0.0, 0.04902, 0.0, 0.04902, 0.0, 1.0, 0.7148, 1.0, 0.7148, 1.0, 0.7148, 1.0, 0.7148, 0.286, 0.0, 0.286, 0.0, 0.286, 0.0, 0.286, 0.0, 1.0, 0.951, 1.0, 0.951, 1.0, 0.951, 1.0, 0.951, 0.951, 1.0, 0.7173, 1.0, 0.7173, 1.0, 0.951, 1.0, 1.0, 0.3815, 1.0, 0.6168, 1.0, 0.6168, 1.0, 0.3815, 0.286, 0.0, 0.04902, 0.0, 0.04902, 0.0, 0.286, 0.0, 0.0, 0.2835, 0.0, 0.04902, 0.0, 0.04902, 0.0, 0.2835, 1.0, 0.951, 1.0, 0.7148, 1.0, 0.7148, 1.0, 0.951, 0.951, 1.0, 0.951, 1.0, 0.951, 1.0, 0.951, 1.0, 1.0, 0.3815, 1.0, 0.3815, 1.0, 0.3815, 1.0, 0.3815, 0.0, 0.2835, 0.0, 0.2835, 0.0, 0.2835, 0.0, 0.2835, 0.7173, 1.0, 0.7173, 1.0, 0.7173, 1.0, 0.7173, 1.0, 1.0, 0.6168, 1.0, 0.6168, 1.0, 0.6168, 1.0, 0.6168, 0.0, 0.04902, 0.0, 0.04902, 0.0, 0.04902, 0.0, 0.04902, 0.0, 0.6168, 0.0, 0.3815, 0.0, 0.3815, 0.0, 0.6168, 0.7173, 1.0, 0.951, 1.0, 0.951, 1.0, 0.7173, 1.0, 0.7173, 0.0, 0.951, 0.0, 0.951, 0.0, 0.7173, 0.0, 1.0, 0.6168, 1.0, 0.3815, 1.0, 0.3815, 1.0, 0.6168, 0.0, 0.04902, 0.0, 0.2835, 0.0, 0.2835, 0.0, 0.04902])
me_plane_001.materials.append(mat_edificio)
me_plane_001.materials.append(mat_ventana)
me_plane_001.materials.append(mat_fachada)
me_plane_001.materials.append(mat_orillas)
me_plane_001.update()
me_plane_002 = bpy.data.meshes.new('Plane.002')
me_plane_002.from_pydata([(-1.0, -1.0, 0.0), (1.0, -1.0, 0.0), (-1.0, 1.0, 0.0), (1.0, 1.0, 0.0), (-1.0, 1.0, 0.6384), (-1.0, -1.0, 0.6384), (1.0, -1.0, 0.6384), (1.0, 1.0, 0.6384), (-0.6891, -0.6891, 0.6384), (0.6891, -0.6891, 0.6384), (0.6891, 0.6891, 0.6384), (-0.6891, 0.6891, 0.6384), (0.0, 0.0, 1.281), (-1.0, 1.0, 0.0), (-1.0, -1.0, 0.0), (1.0, -1.0, 0.0), (1.0, 1.0, 0.0), (-1.0, 1.0, 0.6384), (-1.0, -1.0, 0.6384), (1.0, -1.0, 0.6384), (1.0, 1.0, 0.6384), (1.0, 1.0, 0.0), (1.0, 1.0, 0.6384)], [], [(0, 2, 3, 1), (11, 8, 12), (0, 1, 15, 14), (3, 2, 13, 16), (6, 5, 18, 19), (4, 7, 20, 17), (5, 6, 9, 8), (6, 7, 10, 9), (7, 4, 11, 10), (4, 5, 8, 11), (9, 10, 12), (8, 9, 12), (10, 11, 12), (15, 16, 20, 19), (13, 14, 18, 17), (16, 13, 17, 20), (14, 15, 19, 18), (7, 6, 19, 20), (5, 4, 17, 18), (1, 3, 16, 15), (2, 0, 14, 13), (16, 20, 22, 21)])
me_plane_002.polygons.foreach_set('material_index', [2, 1, 0, 0, 0, 0, 2, 2, 2, 2, 1, 1, 1, 2, 2, 2, 2, 2, 2, 2, 2, 0])
_uv = me_plane_002.uv_layers.new(name='UVMap')
_uv.uv.foreach_set('vector', [0.0, 0.0, 0.0, 1.0, 1.0, 1.0, 1.0, 0.0, 0.1555, 0.8445, 0.1555, 0.1555, 0.1555, 0.8445, 0.0, 0.0, 1.0, 0.0, 1.0, 0.0, 0.0, 0.0, 1.0, 1.0, 0.0, 1.0, 0.0, 1.0, 1.0, 1.0, 1.0, 0.0, 0.0, 0.0, 0.0, 0.0, 1.0, 0.0, 0.0, 1.0, 1.0, 1.0, 1.0, 1.0, 0.0, 1.0, 0.0, 0.0, 1.0, 0.0, 0.8445, 0.1555, 0.1555, 0.1555, 1.0, 0.0, 1.0, 1.0, 0.8445, 0.8445, 0.8445, 0.1555, 1.0, 1.0, 0.0, 1.0, 0.1555, 0.8445, 0.8445, 0.8445, 0.0, 1.0, 0.0, 0.0, 0.1555, 0.1555, 0.1555, 0.8445, 0.8445, 0.1555, 0.8445, 0.8445, 0.8445, 0.1555, 0.1555, 0.1555, 0.8445, 0.1555, 0.1555, 0.1555, 0.8445, 0.8445, 0.1555, 0.8445, 0.8445, 0.8445, 1.0, 0.0, 1.0, 1.0, 1.0, 1.0, 1.0, 0.0, 0.0, 1.0, 0.0, 0.0, 0.0, 0.0, 0.0, 1.0, 1.0, 1.0, 0.0, 1.0, 0.0, 1.0, 1.0, 1.0, 0.0, 0.0, 1.0, 0.0, 1.0, 0.0, 0.0, 0.0, 1.0, 1.0, 1.0, 0.0, 1.0, 0.0, 1.0, 1.0, 0.0, 0.0, 0.0, 1.0, 0.0, 1.0, 0.0, 0.0, 1.0, 0.0, 1.0, 1.0, 1.0, 1.0, 1.0, 0.0, 0.0, 1.0, 0.0, 0.0, 0.0, 0.0, 0.0, 1.0, 1.0, 1.0, 1.0, 1.0, 1.0, 1.0, 1.0, 1.0])
me_plane_002.materials.append(mat_material_001)
me_plane_002.materials.append(mat_pyramide)
me_plane_002.materials.append(mat_basepyramide)
me_plane_002.update()

# ---- objects
ob_plane = bpy.data.objects.new('Plane', me_plane)
ob_plane_001 = bpy.data.objects.new('Plane.001', me_plane_001)
ob_plane_002 = bpy.data.objects.new('Plane.002', me_plane_002)

# ---- transforms, parenting, visibility, modifiers, constraints
ob_plane.location = (0.0, 0.0, 0.0)
ob_plane_001.location = (0.0, 0.0, 1.2)
ob_plane_001.scale = (2.0, 2.0, 2.0)
_m = ob_plane_001.modifiers.new('Array', 'ARRAY')
_m.count = 4
_m.relative_offset_displace = (0.0, 0.0, 1.0)
ob_plane_002.location = (0.0, 0.0, 7.12)

# ---- collection membership
col_collection.objects.link(ob_plane)
col_collection.objects.link(ob_plane_001)
col_collection.objects.link(ob_plane_002)

# ---- scene / render settings (as saved in the file)
scene.frame_start = 1; scene.frame_end = 250; scene.frame_set(1)
scene.render.engine = 'BLENDER_EEVEE_NEXT'
scene.cycles.sampling_pattern = 'TABULATED_SOBOL'
scene.view_settings.view_transform = 'Filmic'
bpy.context.view_layer.update()

# ---- added for rendering (the .blend has no active camera and no usable light): camera, sun
cam_auto = bpy.data.cameras.new('AutoCamera')
cam_auto.lens = 50.0
cam_auto.sensor_width = 36.0
cam_auto.clip_end = 1000.0
ob_auto_camera = bpy.data.objects.new('AutoCamera', cam_auto)
scene.collection.objects.link(ob_auto_camera)
ob_auto_camera.location = (9.91693, -11.9003, 12.1339)
ob_auto_camera.rotation_euler = (1.09748, -7.21219e-08, 0.694738)
scene.camera = ob_auto_camera
light_auto_sun = bpy.data.lights.new('AutoSun', 'SUN')
light_auto_sun.energy = 3.0
light_auto_sun.angle = 0.0523599
ob_auto_sun = bpy.data.objects.new('AutoSun', light_auto_sun)
scene.collection.objects.link(ob_auto_sun)
ob_auto_sun.rotation_euler = (0.872665, 0.174533, 0.523599)
bpy.context.view_layer.update()
